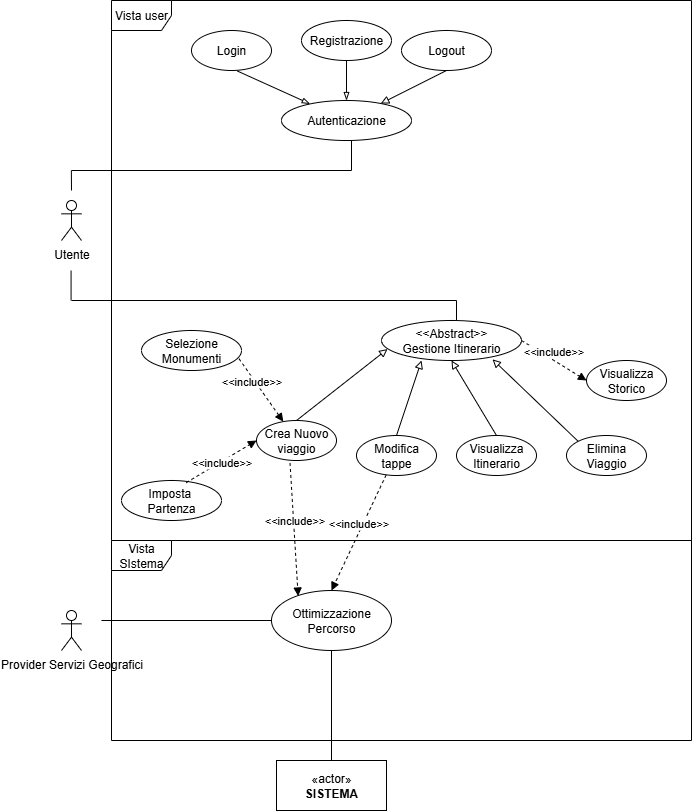

The diagram above was exported from draw.io. Its source (the exported page's mxGraphModel, read from the mxfile embedded in the PNG):
<mxGraphModel dx="1667" dy="912" grid="1" gridSize="10" guides="1" tooltips="1" connect="1" arrows="1" fold="1" page="1" pageScale="1" pageWidth="827" pageHeight="1169" math="0" shadow="0">
  <root>
    <mxCell id="0" />
    <mxCell id="1" parent="0" />
    <mxCell id="rO17QrfCALg3tbluTXQv-1" value="Utente&lt;div&gt;&lt;br&gt;&lt;/div&gt;" style="shape=umlActor;verticalLabelPosition=bottom;verticalAlign=top;html=1;" vertex="1" parent="1">
      <mxGeometry x="30" y="310" width="20" height="40" as="geometry" />
    </mxCell>
    <mxCell id="rO17QrfCALg3tbluTXQv-4" value="&lt;div&gt;&lt;span data-index-in-node=&quot;11&quot; data-path-to-node=&quot;11,0,0&quot;&gt;Provider Servizi Geografici&lt;/span&gt;&lt;/div&gt;" style="shape=umlActor;verticalLabelPosition=bottom;verticalAlign=top;html=1;" vertex="1" parent="1">
      <mxGeometry x="30" y="720" width="20" height="40" as="geometry" />
    </mxCell>
    <mxCell id="rO17QrfCALg3tbluTXQv-7" value="Autenticazione" style="ellipse;whiteSpace=wrap;html=1;" vertex="1" parent="1">
      <mxGeometry x="250" y="210" width="130" height="40" as="geometry" />
    </mxCell>
    <mxCell id="rO17QrfCALg3tbluTXQv-8" value="Registrazione" style="ellipse;whiteSpace=wrap;html=1;" vertex="1" parent="1">
      <mxGeometry x="270" y="130" width="90" height="40" as="geometry" />
    </mxCell>
    <mxCell id="rO17QrfCALg3tbluTXQv-9" value="Login" style="ellipse;whiteSpace=wrap;html=1;" vertex="1" parent="1">
      <mxGeometry x="160" y="140" width="80" height="40" as="geometry" />
    </mxCell>
    <mxCell id="rO17QrfCALg3tbluTXQv-10" value="Logout" style="ellipse;whiteSpace=wrap;html=1;" vertex="1" parent="1">
      <mxGeometry x="370" y="140" width="90" height="40" as="geometry" />
    </mxCell>
    <mxCell id="rO17QrfCALg3tbluTXQv-13" value="" style="html=1;verticalAlign=bottom;endArrow=blockThin;curved=0;rounded=0;exitX=0.573;exitY=1.013;exitDx=0;exitDy=0;exitPerimeter=0;endFill=0;" edge="1" parent="1" source="rO17QrfCALg3tbluTXQv-9" target="rO17QrfCALg3tbluTXQv-7">
      <mxGeometry width="80" relative="1" as="geometry">
        <mxPoint x="200" y="170" as="sourcePoint" />
        <mxPoint x="280" y="170" as="targetPoint" />
      </mxGeometry>
    </mxCell>
    <mxCell id="rO17QrfCALg3tbluTXQv-15" value="" style="html=1;verticalAlign=bottom;endArrow=blockThin;curved=0;rounded=0;entryX=0.5;entryY=0;entryDx=0;entryDy=0;exitX=0.5;exitY=1;exitDx=0;exitDy=0;endFill=0;" edge="1" parent="1" source="rO17QrfCALg3tbluTXQv-8" target="rO17QrfCALg3tbluTXQv-7">
      <mxGeometry width="80" relative="1" as="geometry">
        <mxPoint x="314.83" y="170" as="sourcePoint" />
        <mxPoint x="300.0010179860719" y="270.0956285940149" as="targetPoint" />
      </mxGeometry>
    </mxCell>
    <mxCell id="rO17QrfCALg3tbluTXQv-16" value="" style="html=1;verticalAlign=bottom;endArrow=block;curved=0;rounded=0;exitX=0.5;exitY=1;exitDx=0;exitDy=0;endFill=0;" edge="1" parent="1" source="rO17QrfCALg3tbluTXQv-10" target="rO17QrfCALg3tbluTXQv-7">
      <mxGeometry width="80" relative="1" as="geometry">
        <mxPoint x="460" y="170" as="sourcePoint" />
        <mxPoint x="544" y="273" as="targetPoint" />
      </mxGeometry>
    </mxCell>
    <mxCell id="rO17QrfCALg3tbluTXQv-19" value="&amp;lt;&amp;lt;Abstract&amp;gt;&amp;gt;&lt;br&gt;Gestione Itinerario" style="ellipse;whiteSpace=wrap;html=1;" vertex="1" parent="1">
      <mxGeometry x="350" y="430" width="140" height="40" as="geometry" />
    </mxCell>
    <mxCell id="rO17QrfCALg3tbluTXQv-20" value="Crea Nuovo viaggio" style="ellipse;whiteSpace=wrap;html=1;" vertex="1" parent="1">
      <mxGeometry x="225" y="530" width="80" height="40" as="geometry" />
    </mxCell>
    <mxCell id="rO17QrfCALg3tbluTXQv-21" value="Modifica tappe" style="ellipse;whiteSpace=wrap;html=1;" vertex="1" parent="1">
      <mxGeometry x="325" y="545" width="80" height="40" as="geometry" />
    </mxCell>
    <mxCell id="rO17QrfCALg3tbluTXQv-22" value="Visualizza Itinerario" style="ellipse;whiteSpace=wrap;html=1;" vertex="1" parent="1">
      <mxGeometry x="425" y="545" width="80" height="40" as="geometry" />
    </mxCell>
    <mxCell id="rO17QrfCALg3tbluTXQv-23" value="Elimina Viaggio" style="ellipse;whiteSpace=wrap;html=1;" vertex="1" parent="1">
      <mxGeometry x="535" y="545" width="80" height="40" as="geometry" />
    </mxCell>
    <mxCell id="rO17QrfCALg3tbluTXQv-24" value="" style="html=1;verticalAlign=bottom;endArrow=block;curved=0;rounded=0;exitX=0;exitY=0;exitDx=0;exitDy=0;endFill=0;entryX=0.793;entryY=0.971;entryDx=0;entryDy=0;entryPerimeter=0;" edge="1" parent="1" source="rO17QrfCALg3tbluTXQv-23" target="rO17QrfCALg3tbluTXQv-19">
      <mxGeometry width="80" relative="1" as="geometry">
        <mxPoint x="615" y="450" as="sourcePoint" />
        <mxPoint x="519" y="553" as="targetPoint" />
      </mxGeometry>
    </mxCell>
    <mxCell id="rO17QrfCALg3tbluTXQv-25" value="" style="html=1;verticalAlign=bottom;endArrow=block;curved=0;rounded=0;exitX=0.5;exitY=0;exitDx=0;exitDy=0;endFill=0;entryX=0.5;entryY=1;entryDx=0;entryDy=0;" edge="1" parent="1" source="rO17QrfCALg3tbluTXQv-22" target="rO17QrfCALg3tbluTXQv-19">
      <mxGeometry width="80" relative="1" as="geometry">
        <mxPoint x="551" y="510" as="sourcePoint" />
        <mxPoint x="455" y="613" as="targetPoint" />
      </mxGeometry>
    </mxCell>
    <mxCell id="rO17QrfCALg3tbluTXQv-26" value="" style="html=1;verticalAlign=bottom;endArrow=block;curved=0;rounded=0;exitX=0.5;exitY=0;exitDx=0;exitDy=0;endFill=0;entryX=0.286;entryY=1;entryDx=0;entryDy=0;entryPerimeter=0;" edge="1" parent="1" source="rO17QrfCALg3tbluTXQv-21" target="rO17QrfCALg3tbluTXQv-19">
      <mxGeometry width="80" relative="1" as="geometry">
        <mxPoint x="485" y="533" as="sourcePoint" />
        <mxPoint x="389" y="636" as="targetPoint" />
      </mxGeometry>
    </mxCell>
    <mxCell id="rO17QrfCALg3tbluTXQv-27" value="" style="html=1;verticalAlign=bottom;endArrow=block;curved=0;rounded=0;exitX=0.5;exitY=0;exitDx=0;exitDy=0;endFill=0;entryX=0.043;entryY=0.714;entryDx=0;entryDy=0;entryPerimeter=0;" edge="1" parent="1" source="rO17QrfCALg3tbluTXQv-20" target="rO17QrfCALg3tbluTXQv-19">
      <mxGeometry width="80" relative="1" as="geometry">
        <mxPoint x="671" y="470" as="sourcePoint" />
        <mxPoint x="575" y="573" as="targetPoint" />
      </mxGeometry>
    </mxCell>
    <mxCell id="rO17QrfCALg3tbluTXQv-35" value="Ottimizzazione Percorso" style="ellipse;whiteSpace=wrap;html=1;" vertex="1" parent="1">
      <mxGeometry x="240" y="700" width="120" height="60" as="geometry" />
    </mxCell>
    <mxCell id="rO17QrfCALg3tbluTXQv-36" value="&amp;lt;&amp;lt;include&amp;gt;&amp;gt;" style="html=1;verticalAlign=bottom;endArrow=block;curved=0;rounded=0;dashed=1;exitX=0.419;exitY=1.062;exitDx=0;exitDy=0;exitPerimeter=0;entryX=0.222;entryY=0.092;entryDx=0;entryDy=0;entryPerimeter=0;" edge="1" parent="1" target="rO17QrfCALg3tbluTXQv-35" source="rO17QrfCALg3tbluTXQv-20">
      <mxGeometry width="80" relative="1" as="geometry">
        <mxPoint x="100" y="884.62" as="sourcePoint" />
        <mxPoint x="130" y="859" as="targetPoint" />
        <mxPoint as="offset" />
      </mxGeometry>
    </mxCell>
    <mxCell id="rO17QrfCALg3tbluTXQv-37" value="&amp;lt;&amp;lt;include&amp;gt;&amp;gt;" style="html=1;verticalAlign=bottom;endArrow=block;curved=0;rounded=0;dashed=1;exitX=0.371;exitY=0.985;exitDx=0;exitDy=0;exitPerimeter=0;entryX=0.5;entryY=0;entryDx=0;entryDy=0;" edge="1" parent="1" source="rO17QrfCALg3tbluTXQv-21" target="rO17QrfCALg3tbluTXQv-35">
      <mxGeometry width="80" relative="1" as="geometry">
        <mxPoint x="263.5" y="680" as="sourcePoint" />
        <mxPoint x="257" y="850" as="targetPoint" />
        <mxPoint as="offset" />
      </mxGeometry>
    </mxCell>
    <mxCell id="rO17QrfCALg3tbluTXQv-41" value="" style="html=1;verticalAlign=bottom;endArrow=none;curved=0;rounded=0;endFill=0;entryX=0;entryY=0.5;entryDx=0;entryDy=0;" edge="1" parent="1" target="rO17QrfCALg3tbluTXQv-35">
      <mxGeometry width="80" relative="1" as="geometry">
        <mxPoint x="70" y="730" as="sourcePoint" />
        <mxPoint x="485" y="729.57" as="targetPoint" />
      </mxGeometry>
    </mxCell>
    <mxCell id="rO17QrfCALg3tbluTXQv-42" value="«actor»&lt;br&gt;&lt;b&gt;SISTEMA&lt;/b&gt;" style="html=1;whiteSpace=wrap;" vertex="1" parent="1">
      <mxGeometry x="245" y="870" width="110" height="50" as="geometry" />
    </mxCell>
    <mxCell id="rO17QrfCALg3tbluTXQv-44" value="Vista user" style="shape=umlFrame;whiteSpace=wrap;html=1;pointerEvents=0;" vertex="1" parent="1">
      <mxGeometry x="80" y="110" width="580" height="540" as="geometry" />
    </mxCell>
    <mxCell id="rO17QrfCALg3tbluTXQv-46" value="Vista SIstema" style="shape=umlFrame;whiteSpace=wrap;html=1;pointerEvents=0;" vertex="1" parent="1">
      <mxGeometry x="80" y="650" width="580" height="200" as="geometry" />
    </mxCell>
    <mxCell id="rO17QrfCALg3tbluTXQv-48" value="" style="html=1;verticalAlign=bottom;endArrow=none;curved=0;rounded=0;endFill=0;exitX=0.5;exitY=1;exitDx=0;exitDy=0;entryX=0.5;entryY=0;entryDx=0;entryDy=0;" edge="1" parent="1" source="rO17QrfCALg3tbluTXQv-35" target="rO17QrfCALg3tbluTXQv-42">
      <mxGeometry width="80" relative="1" as="geometry">
        <mxPoint x="170" y="810" as="sourcePoint" />
        <mxPoint x="525" y="790" as="targetPoint" />
      </mxGeometry>
    </mxCell>
    <mxCell id="rO17QrfCALg3tbluTXQv-50" value="" style="html=1;verticalAlign=bottom;endArrow=none;curved=0;rounded=0;endFill=0;" edge="1" parent="1">
      <mxGeometry width="80" relative="1" as="geometry">
        <mxPoint x="40" y="410" as="sourcePoint" />
        <mxPoint x="425" y="410" as="targetPoint" />
      </mxGeometry>
    </mxCell>
    <mxCell id="rO17QrfCALg3tbluTXQv-51" value="" style="html=1;verticalAlign=bottom;endArrow=none;curved=0;rounded=0;endFill=0;" edge="1" parent="1">
      <mxGeometry width="80" relative="1" as="geometry">
        <mxPoint x="40" y="280" as="sourcePoint" />
        <mxPoint x="320" y="280" as="targetPoint" />
      </mxGeometry>
    </mxCell>
    <mxCell id="rO17QrfCALg3tbluTXQv-52" value="" style="html=1;verticalAlign=bottom;endArrow=none;curved=0;rounded=0;endFill=0;" edge="1" parent="1">
      <mxGeometry width="80" relative="1" as="geometry">
        <mxPoint x="39.56999999999999" y="410" as="sourcePoint" />
        <mxPoint x="39.56999999999999" y="380" as="targetPoint" />
      </mxGeometry>
    </mxCell>
    <mxCell id="rO17QrfCALg3tbluTXQv-53" value="" style="html=1;verticalAlign=bottom;endArrow=none;curved=0;rounded=0;endFill=0;" edge="1" parent="1">
      <mxGeometry width="80" relative="1" as="geometry">
        <mxPoint x="425" y="430" as="sourcePoint" />
        <mxPoint x="425" y="410" as="targetPoint" />
      </mxGeometry>
    </mxCell>
    <mxCell id="rO17QrfCALg3tbluTXQv-54" value="" style="html=1;verticalAlign=bottom;endArrow=none;curved=0;rounded=0;endFill=0;" edge="1" parent="1">
      <mxGeometry width="80" relative="1" as="geometry">
        <mxPoint x="320" y="280" as="sourcePoint" />
        <mxPoint x="320" y="250" as="targetPoint" />
      </mxGeometry>
    </mxCell>
    <mxCell id="rO17QrfCALg3tbluTXQv-55" value="" style="html=1;verticalAlign=bottom;endArrow=none;curved=0;rounded=0;endFill=0;" edge="1" parent="1">
      <mxGeometry width="80" relative="1" as="geometry">
        <mxPoint x="40" y="300" as="sourcePoint" />
        <mxPoint x="39.85" y="280" as="targetPoint" />
      </mxGeometry>
    </mxCell>
    <mxCell id="rO17QrfCALg3tbluTXQv-56" value="Visualizza Storico" style="ellipse;whiteSpace=wrap;html=1;" vertex="1" parent="1">
      <mxGeometry x="555" y="470" width="80" height="40" as="geometry" />
    </mxCell>
    <mxCell id="rO17QrfCALg3tbluTXQv-57" value="&amp;lt;&amp;lt;include&amp;gt;&amp;gt;" style="html=1;verticalAlign=bottom;endArrow=block;curved=0;rounded=0;dashed=1;entryX=0;entryY=0.5;entryDx=0;entryDy=0;exitX=1;exitY=0.5;exitDx=0;exitDy=0;" edge="1" parent="1" source="rO17QrfCALg3tbluTXQv-19" target="rO17QrfCALg3tbluTXQv-56">
      <mxGeometry width="80" relative="1" as="geometry">
        <mxPoint x="575" y="460" as="sourcePoint" />
        <mxPoint x="525" y="586" as="targetPoint" />
        <mxPoint as="offset" />
      </mxGeometry>
    </mxCell>
    <mxCell id="rO17QrfCALg3tbluTXQv-58" value="Selezione Monumenti" style="ellipse;whiteSpace=wrap;html=1;" vertex="1" parent="1">
      <mxGeometry x="110" y="440" width="100" height="40" as="geometry" />
    </mxCell>
    <mxCell id="rO17QrfCALg3tbluTXQv-60" value="Imposta&amp;nbsp;&lt;div&gt;Partenza&lt;/div&gt;" style="ellipse;whiteSpace=wrap;html=1;" vertex="1" parent="1">
      <mxGeometry x="90" y="590" width="100" height="40" as="geometry" />
    </mxCell>
    <mxCell id="rO17QrfCALg3tbluTXQv-62" value="&amp;lt;&amp;lt;include&amp;gt;&amp;gt;" style="html=1;verticalAlign=bottom;endArrow=block;curved=0;rounded=0;dashed=1;exitX=0.975;exitY=0.706;exitDx=0;exitDy=0;exitPerimeter=0;" edge="1" parent="1" source="rO17QrfCALg3tbluTXQv-58" target="rO17QrfCALg3tbluTXQv-20">
      <mxGeometry x="-0.1367" y="-8" width="80" relative="1" as="geometry">
        <mxPoint x="240" y="430" as="sourcePoint" />
        <mxPoint x="-50" y="510" as="targetPoint" />
        <mxPoint as="offset" />
      </mxGeometry>
    </mxCell>
    <mxCell id="rO17QrfCALg3tbluTXQv-63" value="&amp;lt;&amp;lt;include&amp;gt;&amp;gt;" style="html=1;verticalAlign=bottom;endArrow=block;curved=0;rounded=0;dashed=1;exitX=0.647;exitY=0.055;exitDx=0;exitDy=0;exitPerimeter=0;entryX=0;entryY=0.5;entryDx=0;entryDy=0;" edge="1" parent="1" source="rO17QrfCALg3tbluTXQv-60" target="rO17QrfCALg3tbluTXQv-20">
      <mxGeometry x="-0.1367" y="-8" width="80" relative="1" as="geometry">
        <mxPoint x="130" y="580" as="sourcePoint" />
        <mxPoint x="174" y="643" as="targetPoint" />
        <mxPoint as="offset" />
      </mxGeometry>
    </mxCell>
  </root>
</mxGraphModel>